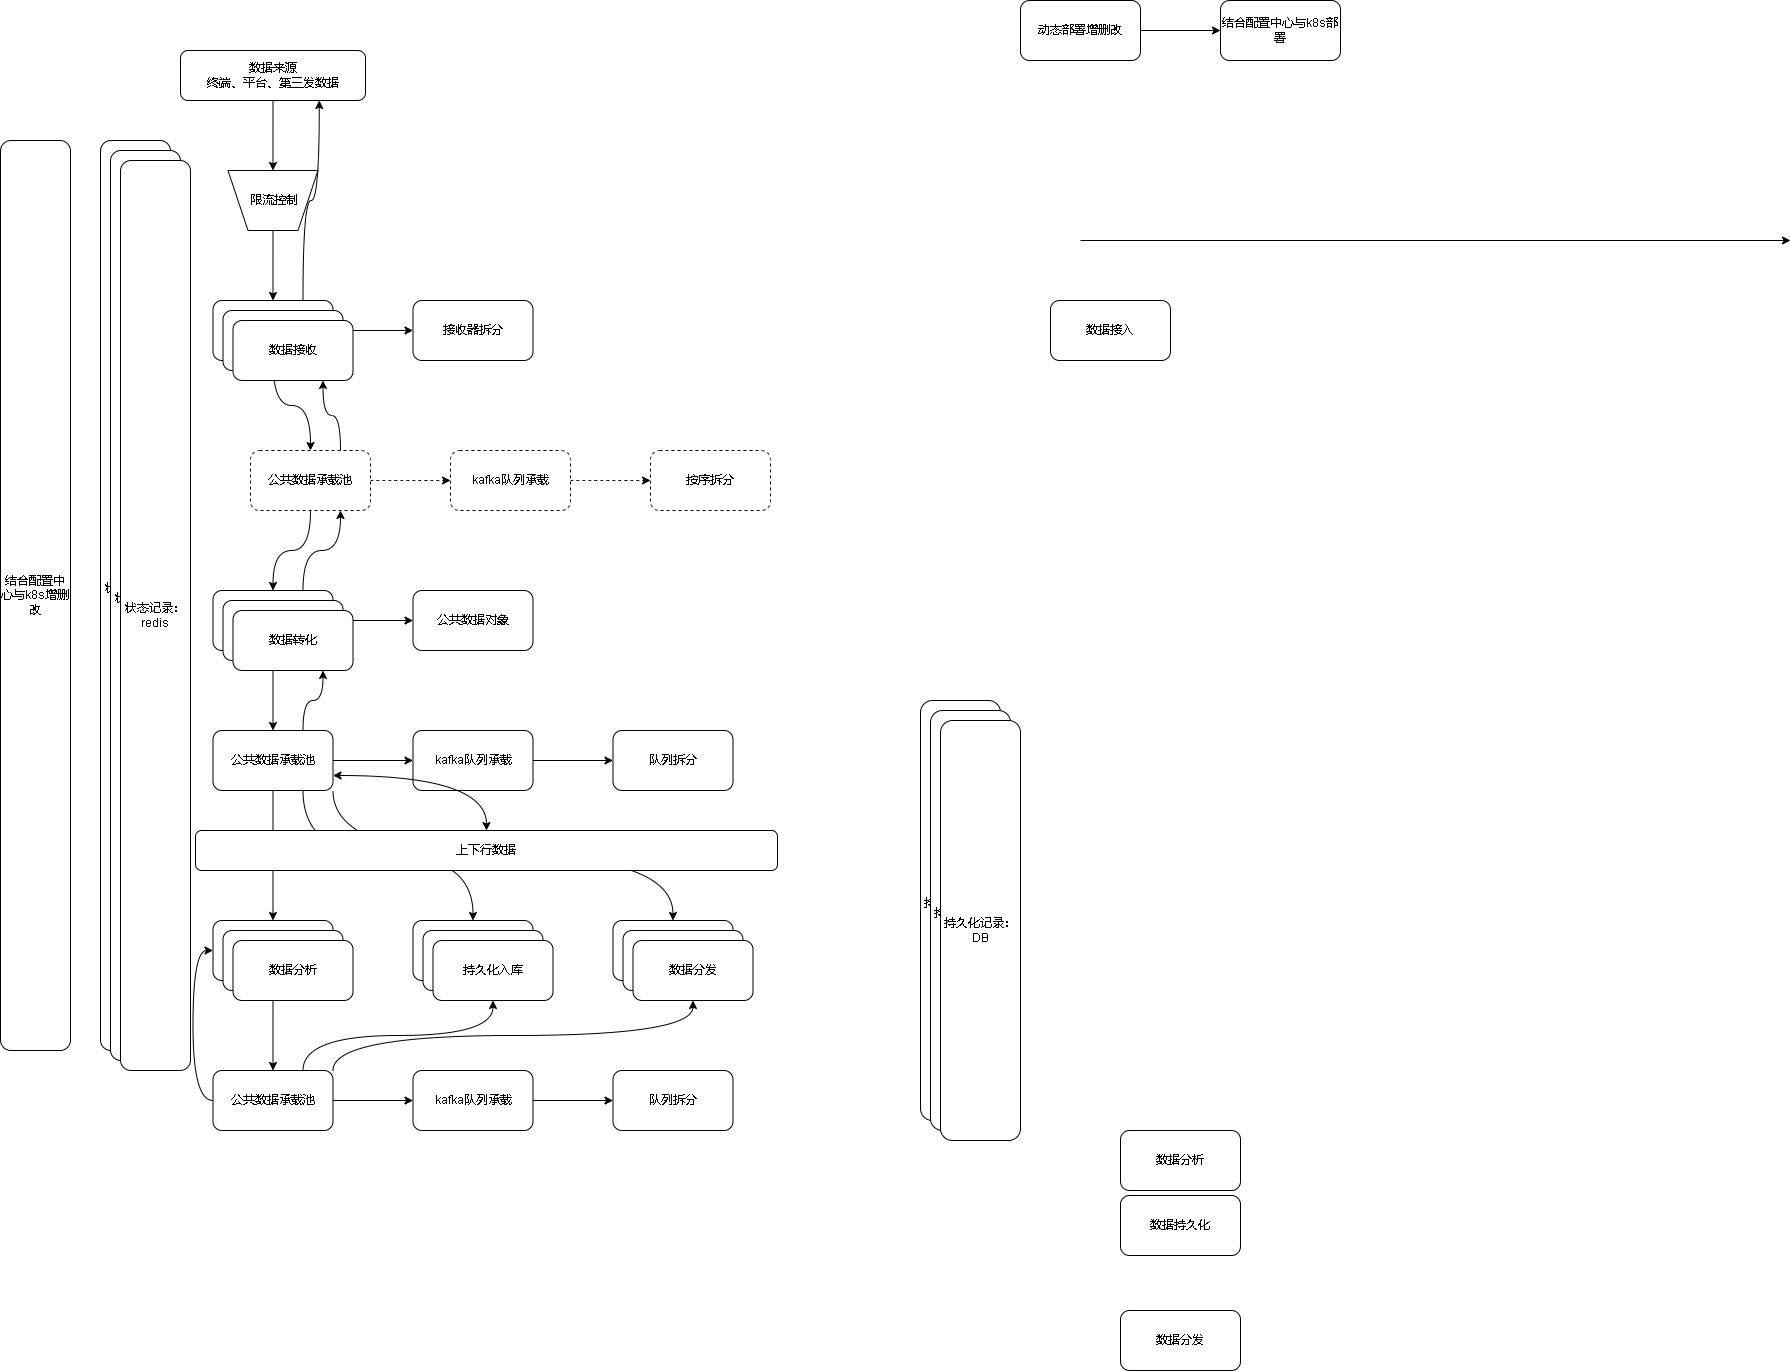

The diagram above was exported from draw.io. Its source (the exported page's mxGraphModel, read from the mxfile embedded in the PNG):
<mxGraphModel dx="2249" dy="754" grid="1" gridSize="10" guides="1" tooltips="1" connect="1" arrows="1" fold="1" page="1" pageScale="1" pageWidth="827" pageHeight="1169" math="0" shadow="0">
  <root>
    <mxCell id="0" />
    <mxCell id="1" parent="0" />
    <mxCell id="jjZJl9RaKcvUKyjG7ptL-9" style="edgeStyle=orthogonalEdgeStyle;rounded=0;orthogonalLoop=1;jettySize=auto;html=1;entryX=0.5;entryY=1;entryDx=0;entryDy=0;curved=1;" edge="1" parent="1" source="jjZJl9RaKcvUKyjG7ptL-3" target="jjZJl9RaKcvUKyjG7ptL-36">
      <mxGeometry relative="1" as="geometry" />
    </mxCell>
    <mxCell id="jjZJl9RaKcvUKyjG7ptL-3" value="数据来源&lt;br&gt;终端、平台、第三发数据" style="rounded=1;whiteSpace=wrap;html=1;" vertex="1" parent="1">
      <mxGeometry x="50" y="80" width="185" height="50" as="geometry" />
    </mxCell>
    <mxCell id="jjZJl9RaKcvUKyjG7ptL-12" value="" style="edgeStyle=orthogonalEdgeStyle;curved=1;rounded=0;orthogonalLoop=1;jettySize=auto;html=1;" edge="1" parent="1" source="jjZJl9RaKcvUKyjG7ptL-4" target="jjZJl9RaKcvUKyjG7ptL-11">
      <mxGeometry relative="1" as="geometry" />
    </mxCell>
    <mxCell id="jjZJl9RaKcvUKyjG7ptL-18" value="" style="edgeStyle=orthogonalEdgeStyle;curved=1;rounded=0;orthogonalLoop=1;jettySize=auto;html=1;entryX=0.5;entryY=0;entryDx=0;entryDy=0;" edge="1" parent="1" source="jjZJl9RaKcvUKyjG7ptL-4" target="jjZJl9RaKcvUKyjG7ptL-40">
      <mxGeometry relative="1" as="geometry" />
    </mxCell>
    <mxCell id="jjZJl9RaKcvUKyjG7ptL-79" style="edgeStyle=orthogonalEdgeStyle;curved=1;rounded=0;orthogonalLoop=1;jettySize=auto;html=1;exitX=0.75;exitY=0;exitDx=0;exitDy=0;entryX=0.75;entryY=1;entryDx=0;entryDy=0;startArrow=none;startFill=0;" edge="1" parent="1" source="jjZJl9RaKcvUKyjG7ptL-4" target="jjZJl9RaKcvUKyjG7ptL-3">
      <mxGeometry relative="1" as="geometry" />
    </mxCell>
    <mxCell id="jjZJl9RaKcvUKyjG7ptL-4" value="数据接收" style="rounded=1;whiteSpace=wrap;html=1;" vertex="1" parent="1">
      <mxGeometry x="82.5" y="330" width="120" height="60" as="geometry" />
    </mxCell>
    <mxCell id="jjZJl9RaKcvUKyjG7ptL-5" value="数据分析" style="rounded=1;whiteSpace=wrap;html=1;" vertex="1" parent="1">
      <mxGeometry x="990" y="1160" width="120" height="60" as="geometry" />
    </mxCell>
    <mxCell id="jjZJl9RaKcvUKyjG7ptL-6" value="数据持久化" style="rounded=1;whiteSpace=wrap;html=1;" vertex="1" parent="1">
      <mxGeometry x="990" y="1225" width="120" height="60" as="geometry" />
    </mxCell>
    <mxCell id="jjZJl9RaKcvUKyjG7ptL-7" value="数据分发" style="rounded=1;whiteSpace=wrap;html=1;" vertex="1" parent="1">
      <mxGeometry x="990" y="1340" width="120" height="60" as="geometry" />
    </mxCell>
    <mxCell id="jjZJl9RaKcvUKyjG7ptL-11" value="接收器拆分" style="whiteSpace=wrap;html=1;rounded=1;" vertex="1" parent="1">
      <mxGeometry x="282.5" y="330" width="120" height="60" as="geometry" />
    </mxCell>
    <mxCell id="jjZJl9RaKcvUKyjG7ptL-16" value="" style="edgeStyle=orthogonalEdgeStyle;curved=1;rounded=0;orthogonalLoop=1;jettySize=auto;html=1;" edge="1" parent="1" source="jjZJl9RaKcvUKyjG7ptL-13" target="jjZJl9RaKcvUKyjG7ptL-15">
      <mxGeometry relative="1" as="geometry" />
    </mxCell>
    <mxCell id="jjZJl9RaKcvUKyjG7ptL-13" value="动态部署增删改" style="whiteSpace=wrap;html=1;rounded=1;" vertex="1" parent="1">
      <mxGeometry x="890" y="30" width="120" height="60" as="geometry" />
    </mxCell>
    <mxCell id="jjZJl9RaKcvUKyjG7ptL-15" value="结合配置中心与k8s部署" style="whiteSpace=wrap;html=1;rounded=1;" vertex="1" parent="1">
      <mxGeometry x="1090" y="30" width="120" height="60" as="geometry" />
    </mxCell>
    <mxCell id="jjZJl9RaKcvUKyjG7ptL-20" value="" style="edgeStyle=orthogonalEdgeStyle;curved=1;rounded=0;orthogonalLoop=1;jettySize=auto;html=1;" edge="1" parent="1" source="jjZJl9RaKcvUKyjG7ptL-17" target="jjZJl9RaKcvUKyjG7ptL-19">
      <mxGeometry relative="1" as="geometry" />
    </mxCell>
    <mxCell id="jjZJl9RaKcvUKyjG7ptL-22" value="" style="edgeStyle=orthogonalEdgeStyle;curved=1;rounded=0;orthogonalLoop=1;jettySize=auto;html=1;" edge="1" parent="1" source="jjZJl9RaKcvUKyjG7ptL-17" target="jjZJl9RaKcvUKyjG7ptL-21">
      <mxGeometry relative="1" as="geometry" />
    </mxCell>
    <mxCell id="jjZJl9RaKcvUKyjG7ptL-77" style="edgeStyle=orthogonalEdgeStyle;curved=1;rounded=0;orthogonalLoop=1;jettySize=auto;html=1;exitX=0.75;exitY=0;exitDx=0;exitDy=0;entryX=0.75;entryY=1;entryDx=0;entryDy=0;startArrow=none;startFill=0;" edge="1" parent="1" source="jjZJl9RaKcvUKyjG7ptL-17" target="jjZJl9RaKcvUKyjG7ptL-40">
      <mxGeometry relative="1" as="geometry" />
    </mxCell>
    <mxCell id="jjZJl9RaKcvUKyjG7ptL-17" value="数据转化" style="whiteSpace=wrap;html=1;rounded=1;" vertex="1" parent="1">
      <mxGeometry x="82.5" y="620" width="120" height="60" as="geometry" />
    </mxCell>
    <mxCell id="jjZJl9RaKcvUKyjG7ptL-19" value="公共数据对象" style="whiteSpace=wrap;html=1;rounded=1;" vertex="1" parent="1">
      <mxGeometry x="282.5" y="620" width="120" height="60" as="geometry" />
    </mxCell>
    <mxCell id="jjZJl9RaKcvUKyjG7ptL-24" value="" style="edgeStyle=orthogonalEdgeStyle;curved=1;rounded=0;orthogonalLoop=1;jettySize=auto;html=1;" edge="1" parent="1" source="jjZJl9RaKcvUKyjG7ptL-21" target="jjZJl9RaKcvUKyjG7ptL-23">
      <mxGeometry relative="1" as="geometry" />
    </mxCell>
    <mxCell id="jjZJl9RaKcvUKyjG7ptL-30" value="" style="edgeStyle=orthogonalEdgeStyle;curved=1;rounded=0;orthogonalLoop=1;jettySize=auto;html=1;" edge="1" parent="1" source="jjZJl9RaKcvUKyjG7ptL-21" target="jjZJl9RaKcvUKyjG7ptL-29">
      <mxGeometry relative="1" as="geometry" />
    </mxCell>
    <mxCell id="jjZJl9RaKcvUKyjG7ptL-64" style="edgeStyle=orthogonalEdgeStyle;curved=1;rounded=0;orthogonalLoop=1;jettySize=auto;html=1;exitX=0.75;exitY=1;exitDx=0;exitDy=0;entryX=0.5;entryY=0;entryDx=0;entryDy=0;" edge="1" parent="1" source="jjZJl9RaKcvUKyjG7ptL-21" target="jjZJl9RaKcvUKyjG7ptL-63">
      <mxGeometry relative="1" as="geometry" />
    </mxCell>
    <mxCell id="jjZJl9RaKcvUKyjG7ptL-72" style="edgeStyle=orthogonalEdgeStyle;curved=1;rounded=0;orthogonalLoop=1;jettySize=auto;html=1;exitX=1;exitY=1;exitDx=0;exitDy=0;entryX=0.5;entryY=0;entryDx=0;entryDy=0;" edge="1" parent="1" source="jjZJl9RaKcvUKyjG7ptL-21" target="jjZJl9RaKcvUKyjG7ptL-68">
      <mxGeometry relative="1" as="geometry" />
    </mxCell>
    <mxCell id="jjZJl9RaKcvUKyjG7ptL-76" style="edgeStyle=orthogonalEdgeStyle;curved=1;rounded=0;orthogonalLoop=1;jettySize=auto;html=1;exitX=0.75;exitY=0;exitDx=0;exitDy=0;startArrow=none;startFill=0;entryX=0.75;entryY=1;entryDx=0;entryDy=0;" edge="1" parent="1" source="jjZJl9RaKcvUKyjG7ptL-21" target="jjZJl9RaKcvUKyjG7ptL-49">
      <mxGeometry relative="1" as="geometry">
        <mxPoint x="190" y="710" as="targetPoint" />
      </mxGeometry>
    </mxCell>
    <mxCell id="jjZJl9RaKcvUKyjG7ptL-21" value="公共数据承载池" style="whiteSpace=wrap;html=1;rounded=1;" vertex="1" parent="1">
      <mxGeometry x="82.5" y="760" width="120" height="60" as="geometry" />
    </mxCell>
    <mxCell id="jjZJl9RaKcvUKyjG7ptL-26" value="" style="edgeStyle=orthogonalEdgeStyle;curved=1;rounded=0;orthogonalLoop=1;jettySize=auto;html=1;" edge="1" parent="1" source="jjZJl9RaKcvUKyjG7ptL-23" target="jjZJl9RaKcvUKyjG7ptL-25">
      <mxGeometry relative="1" as="geometry" />
    </mxCell>
    <mxCell id="jjZJl9RaKcvUKyjG7ptL-23" value="kafka队列承载" style="whiteSpace=wrap;html=1;rounded=1;" vertex="1" parent="1">
      <mxGeometry x="282.5" y="760" width="120" height="60" as="geometry" />
    </mxCell>
    <mxCell id="jjZJl9RaKcvUKyjG7ptL-25" value="队列拆分" style="whiteSpace=wrap;html=1;rounded=1;" vertex="1" parent="1">
      <mxGeometry x="482.5" y="760" width="120" height="60" as="geometry" />
    </mxCell>
    <mxCell id="jjZJl9RaKcvUKyjG7ptL-57" style="edgeStyle=orthogonalEdgeStyle;curved=1;rounded=0;orthogonalLoop=1;jettySize=auto;html=1;entryX=0.5;entryY=0;entryDx=0;entryDy=0;" edge="1" parent="1" source="jjZJl9RaKcvUKyjG7ptL-29" target="jjZJl9RaKcvUKyjG7ptL-53">
      <mxGeometry relative="1" as="geometry" />
    </mxCell>
    <mxCell id="jjZJl9RaKcvUKyjG7ptL-29" value="数据分析" style="whiteSpace=wrap;html=1;rounded=1;" vertex="1" parent="1">
      <mxGeometry x="82.5" y="950" width="120" height="60" as="geometry" />
    </mxCell>
    <mxCell id="jjZJl9RaKcvUKyjG7ptL-33" value="数据接入" style="rounded=1;whiteSpace=wrap;html=1;" vertex="1" parent="1">
      <mxGeometry x="920" y="330" width="120" height="60" as="geometry" />
    </mxCell>
    <mxCell id="jjZJl9RaKcvUKyjG7ptL-34" value="" style="endArrow=classic;html=1;rounded=0;curved=1;" edge="1" parent="1">
      <mxGeometry width="50" height="50" relative="1" as="geometry">
        <mxPoint x="950" y="270" as="sourcePoint" />
        <mxPoint x="1660" y="270" as="targetPoint" />
      </mxGeometry>
    </mxCell>
    <mxCell id="jjZJl9RaKcvUKyjG7ptL-38" style="edgeStyle=orthogonalEdgeStyle;curved=1;rounded=0;orthogonalLoop=1;jettySize=auto;html=1;" edge="1" parent="1" source="jjZJl9RaKcvUKyjG7ptL-36" target="jjZJl9RaKcvUKyjG7ptL-4">
      <mxGeometry relative="1" as="geometry" />
    </mxCell>
    <mxCell id="jjZJl9RaKcvUKyjG7ptL-36" value="" style="shape=trapezoid;perimeter=trapezoidPerimeter;whiteSpace=wrap;html=1;fixedSize=1;rotation=-180;" vertex="1" parent="1">
      <mxGeometry x="97.5" y="200" width="90" height="60" as="geometry" />
    </mxCell>
    <mxCell id="jjZJl9RaKcvUKyjG7ptL-37" value="限流控制" style="text;html=1;align=center;verticalAlign=middle;resizable=0;points=[];autosize=1;strokeColor=none;fillColor=none;" vertex="1" parent="1">
      <mxGeometry x="107.5" y="215" width="70" height="30" as="geometry" />
    </mxCell>
    <mxCell id="jjZJl9RaKcvUKyjG7ptL-39" value="" style="edgeStyle=orthogonalEdgeStyle;curved=1;rounded=0;orthogonalLoop=1;jettySize=auto;html=1;dashed=1;" edge="1" parent="1" source="jjZJl9RaKcvUKyjG7ptL-40" target="jjZJl9RaKcvUKyjG7ptL-42">
      <mxGeometry relative="1" as="geometry" />
    </mxCell>
    <mxCell id="jjZJl9RaKcvUKyjG7ptL-44" style="edgeStyle=orthogonalEdgeStyle;curved=1;rounded=0;orthogonalLoop=1;jettySize=auto;html=1;" edge="1" parent="1" source="jjZJl9RaKcvUKyjG7ptL-40" target="jjZJl9RaKcvUKyjG7ptL-17">
      <mxGeometry relative="1" as="geometry" />
    </mxCell>
    <mxCell id="jjZJl9RaKcvUKyjG7ptL-78" style="edgeStyle=orthogonalEdgeStyle;curved=1;rounded=0;orthogonalLoop=1;jettySize=auto;html=1;exitX=0.75;exitY=0;exitDx=0;exitDy=0;entryX=0.75;entryY=1;entryDx=0;entryDy=0;startArrow=none;startFill=0;" edge="1" parent="1" source="jjZJl9RaKcvUKyjG7ptL-40" target="jjZJl9RaKcvUKyjG7ptL-47">
      <mxGeometry relative="1" as="geometry" />
    </mxCell>
    <mxCell id="jjZJl9RaKcvUKyjG7ptL-40" value="公共数据承载池" style="whiteSpace=wrap;html=1;rounded=1;dashed=1;" vertex="1" parent="1">
      <mxGeometry x="120" y="480" width="120" height="60" as="geometry" />
    </mxCell>
    <mxCell id="jjZJl9RaKcvUKyjG7ptL-41" value="" style="edgeStyle=orthogonalEdgeStyle;curved=1;rounded=0;orthogonalLoop=1;jettySize=auto;html=1;dashed=1;" edge="1" parent="1" source="jjZJl9RaKcvUKyjG7ptL-42" target="jjZJl9RaKcvUKyjG7ptL-43">
      <mxGeometry relative="1" as="geometry" />
    </mxCell>
    <mxCell id="jjZJl9RaKcvUKyjG7ptL-42" value="kafka队列承载" style="whiteSpace=wrap;html=1;rounded=1;dashed=1;" vertex="1" parent="1">
      <mxGeometry x="320" y="480" width="120" height="60" as="geometry" />
    </mxCell>
    <mxCell id="jjZJl9RaKcvUKyjG7ptL-43" value="按序拆分" style="whiteSpace=wrap;html=1;rounded=1;dashed=1;" vertex="1" parent="1">
      <mxGeometry x="520" y="480" width="120" height="60" as="geometry" />
    </mxCell>
    <mxCell id="jjZJl9RaKcvUKyjG7ptL-45" value="状态记录：&lt;br&gt;redis" style="rounded=1;whiteSpace=wrap;html=1;" vertex="1" parent="1">
      <mxGeometry x="-30" y="170" width="70" height="910" as="geometry" />
    </mxCell>
    <mxCell id="jjZJl9RaKcvUKyjG7ptL-46" value="数据接收" style="rounded=1;whiteSpace=wrap;html=1;" vertex="1" parent="1">
      <mxGeometry x="92.5" y="340" width="120" height="60" as="geometry" />
    </mxCell>
    <mxCell id="jjZJl9RaKcvUKyjG7ptL-47" value="数据接收" style="rounded=1;whiteSpace=wrap;html=1;" vertex="1" parent="1">
      <mxGeometry x="102.5" y="350" width="120" height="60" as="geometry" />
    </mxCell>
    <mxCell id="jjZJl9RaKcvUKyjG7ptL-48" value="数据转化" style="whiteSpace=wrap;html=1;rounded=1;" vertex="1" parent="1">
      <mxGeometry x="92.5" y="630" width="120" height="60" as="geometry" />
    </mxCell>
    <mxCell id="jjZJl9RaKcvUKyjG7ptL-49" value="数据转化" style="whiteSpace=wrap;html=1;rounded=1;" vertex="1" parent="1">
      <mxGeometry x="102.5" y="640" width="120" height="60" as="geometry" />
    </mxCell>
    <mxCell id="jjZJl9RaKcvUKyjG7ptL-50" value="数据分析" style="whiteSpace=wrap;html=1;rounded=1;" vertex="1" parent="1">
      <mxGeometry x="92.5" y="960" width="120" height="60" as="geometry" />
    </mxCell>
    <mxCell id="jjZJl9RaKcvUKyjG7ptL-51" value="数据分析" style="whiteSpace=wrap;html=1;rounded=1;" vertex="1" parent="1">
      <mxGeometry x="102.5" y="970" width="120" height="60" as="geometry" />
    </mxCell>
    <mxCell id="jjZJl9RaKcvUKyjG7ptL-52" value="" style="edgeStyle=orthogonalEdgeStyle;curved=1;rounded=0;orthogonalLoop=1;jettySize=auto;html=1;" edge="1" parent="1" source="jjZJl9RaKcvUKyjG7ptL-53" target="jjZJl9RaKcvUKyjG7ptL-55">
      <mxGeometry relative="1" as="geometry" />
    </mxCell>
    <mxCell id="jjZJl9RaKcvUKyjG7ptL-62" style="edgeStyle=orthogonalEdgeStyle;curved=1;rounded=0;orthogonalLoop=1;jettySize=auto;html=1;entryX=0;entryY=0.5;entryDx=0;entryDy=0;exitX=0;exitY=0.5;exitDx=0;exitDy=0;" edge="1" parent="1" source="jjZJl9RaKcvUKyjG7ptL-53" target="jjZJl9RaKcvUKyjG7ptL-29">
      <mxGeometry relative="1" as="geometry" />
    </mxCell>
    <mxCell id="jjZJl9RaKcvUKyjG7ptL-65" style="edgeStyle=orthogonalEdgeStyle;curved=1;rounded=0;orthogonalLoop=1;jettySize=auto;html=1;exitX=0.75;exitY=0;exitDx=0;exitDy=0;entryX=0.5;entryY=1;entryDx=0;entryDy=0;" edge="1" parent="1" source="jjZJl9RaKcvUKyjG7ptL-53" target="jjZJl9RaKcvUKyjG7ptL-67">
      <mxGeometry relative="1" as="geometry" />
    </mxCell>
    <mxCell id="jjZJl9RaKcvUKyjG7ptL-71" style="edgeStyle=orthogonalEdgeStyle;curved=1;rounded=0;orthogonalLoop=1;jettySize=auto;html=1;exitX=1;exitY=0;exitDx=0;exitDy=0;entryX=0.5;entryY=1;entryDx=0;entryDy=0;" edge="1" parent="1" source="jjZJl9RaKcvUKyjG7ptL-53" target="jjZJl9RaKcvUKyjG7ptL-70">
      <mxGeometry relative="1" as="geometry" />
    </mxCell>
    <mxCell id="jjZJl9RaKcvUKyjG7ptL-53" value="公共数据承载池" style="whiteSpace=wrap;html=1;rounded=1;" vertex="1" parent="1">
      <mxGeometry x="82.5" y="1100" width="120" height="60" as="geometry" />
    </mxCell>
    <mxCell id="jjZJl9RaKcvUKyjG7ptL-54" value="" style="edgeStyle=orthogonalEdgeStyle;curved=1;rounded=0;orthogonalLoop=1;jettySize=auto;html=1;" edge="1" parent="1" source="jjZJl9RaKcvUKyjG7ptL-55" target="jjZJl9RaKcvUKyjG7ptL-56">
      <mxGeometry relative="1" as="geometry" />
    </mxCell>
    <mxCell id="jjZJl9RaKcvUKyjG7ptL-55" value="kafka队列承载" style="whiteSpace=wrap;html=1;rounded=1;" vertex="1" parent="1">
      <mxGeometry x="282.5" y="1100" width="120" height="60" as="geometry" />
    </mxCell>
    <mxCell id="jjZJl9RaKcvUKyjG7ptL-56" value="队列拆分" style="whiteSpace=wrap;html=1;rounded=1;" vertex="1" parent="1">
      <mxGeometry x="482.5" y="1100" width="120" height="60" as="geometry" />
    </mxCell>
    <mxCell id="jjZJl9RaKcvUKyjG7ptL-58" value="持久化记录：&lt;br&gt;DB" style="rounded=1;whiteSpace=wrap;html=1;" vertex="1" parent="1">
      <mxGeometry x="790" y="730" width="80" height="420" as="geometry" />
    </mxCell>
    <mxCell id="jjZJl9RaKcvUKyjG7ptL-63" value="持久化入库" style="whiteSpace=wrap;html=1;rounded=1;" vertex="1" parent="1">
      <mxGeometry x="282.5" y="950" width="120" height="60" as="geometry" />
    </mxCell>
    <mxCell id="jjZJl9RaKcvUKyjG7ptL-66" value="持久化入库" style="whiteSpace=wrap;html=1;rounded=1;" vertex="1" parent="1">
      <mxGeometry x="292.5" y="960" width="120" height="60" as="geometry" />
    </mxCell>
    <mxCell id="jjZJl9RaKcvUKyjG7ptL-67" value="持久化入库" style="whiteSpace=wrap;html=1;rounded=1;" vertex="1" parent="1">
      <mxGeometry x="302.5" y="970" width="120" height="60" as="geometry" />
    </mxCell>
    <mxCell id="jjZJl9RaKcvUKyjG7ptL-68" value="持久化入库" style="whiteSpace=wrap;html=1;rounded=1;" vertex="1" parent="1">
      <mxGeometry x="482.5" y="950" width="120" height="60" as="geometry" />
    </mxCell>
    <mxCell id="jjZJl9RaKcvUKyjG7ptL-69" value="持久化入库" style="whiteSpace=wrap;html=1;rounded=1;" vertex="1" parent="1">
      <mxGeometry x="492.5" y="960" width="120" height="60" as="geometry" />
    </mxCell>
    <mxCell id="jjZJl9RaKcvUKyjG7ptL-70" value="数据分发" style="whiteSpace=wrap;html=1;rounded=1;" vertex="1" parent="1">
      <mxGeometry x="502.5" y="970" width="120" height="60" as="geometry" />
    </mxCell>
    <mxCell id="jjZJl9RaKcvUKyjG7ptL-73" value="结合配置中心与k8s增删改" style="rounded=1;whiteSpace=wrap;html=1;" vertex="1" parent="1">
      <mxGeometry x="-130" y="170" width="70" height="910" as="geometry" />
    </mxCell>
    <mxCell id="jjZJl9RaKcvUKyjG7ptL-75" style="edgeStyle=orthogonalEdgeStyle;curved=1;rounded=0;orthogonalLoop=1;jettySize=auto;html=1;exitX=0.5;exitY=0;exitDx=0;exitDy=0;entryX=1;entryY=0.75;entryDx=0;entryDy=0;startArrow=classic;startFill=1;" edge="1" parent="1" source="jjZJl9RaKcvUKyjG7ptL-74" target="jjZJl9RaKcvUKyjG7ptL-21">
      <mxGeometry relative="1" as="geometry" />
    </mxCell>
    <mxCell id="jjZJl9RaKcvUKyjG7ptL-74" value="上下行数据" style="rounded=1;whiteSpace=wrap;html=1;" vertex="1" parent="1">
      <mxGeometry x="65" y="860" width="582" height="40" as="geometry" />
    </mxCell>
    <mxCell id="jjZJl9RaKcvUKyjG7ptL-80" value="持久化记录：&lt;br&gt;DB" style="rounded=1;whiteSpace=wrap;html=1;" vertex="1" parent="1">
      <mxGeometry x="800" y="740" width="80" height="420" as="geometry" />
    </mxCell>
    <mxCell id="jjZJl9RaKcvUKyjG7ptL-81" value="持久化记录：&lt;br&gt;DB" style="rounded=1;whiteSpace=wrap;html=1;" vertex="1" parent="1">
      <mxGeometry x="810" y="750" width="80" height="420" as="geometry" />
    </mxCell>
    <mxCell id="jjZJl9RaKcvUKyjG7ptL-82" value="状态记录：&lt;br&gt;redis" style="rounded=1;whiteSpace=wrap;html=1;" vertex="1" parent="1">
      <mxGeometry x="-20" y="180" width="70" height="910" as="geometry" />
    </mxCell>
    <mxCell id="jjZJl9RaKcvUKyjG7ptL-83" value="状态记录：&lt;br&gt;redis" style="rounded=1;whiteSpace=wrap;html=1;" vertex="1" parent="1">
      <mxGeometry x="-10" y="190" width="70" height="910" as="geometry" />
    </mxCell>
  </root>
</mxGraphModel>